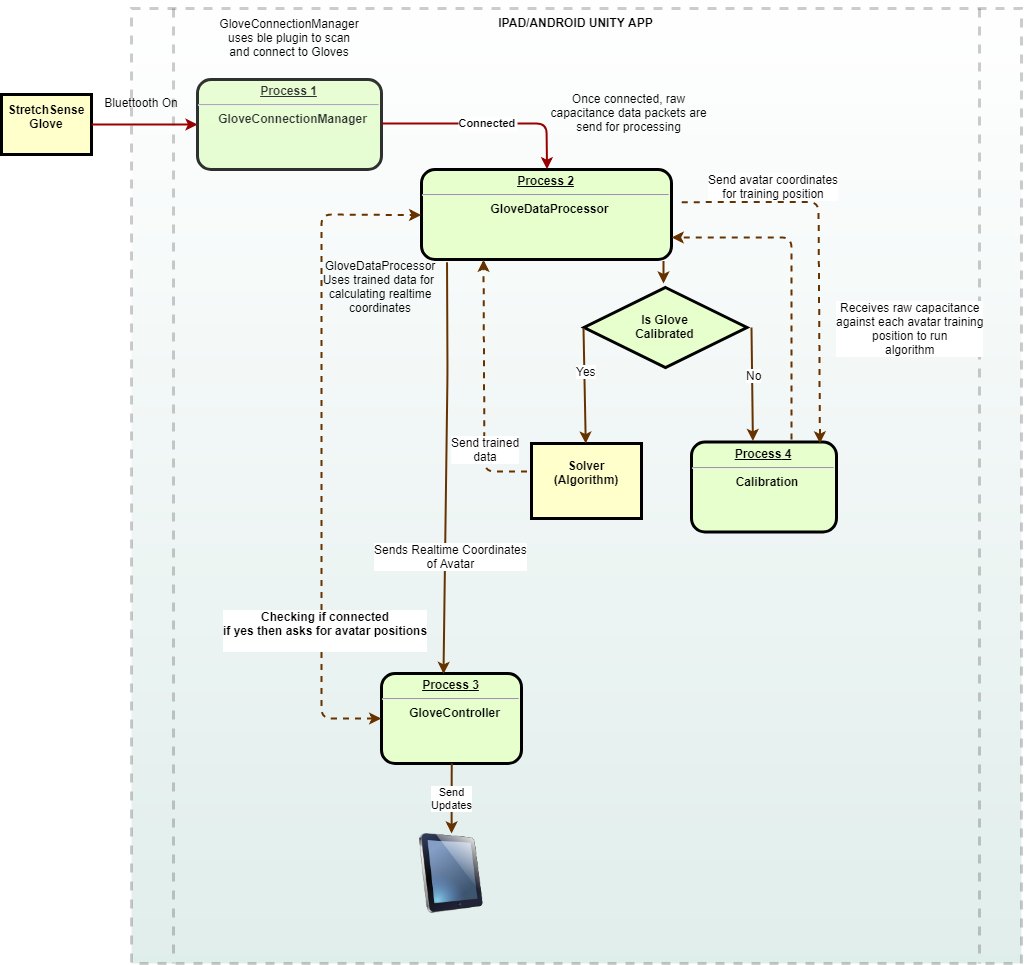

The diagram above was exported from draw.io. Its source (the exported page's mxGraphModel, read from the mxfile embedded in the PNG):
<mxGraphModel dx="2618" dy="992" grid="1" gridSize="10" guides="1" tooltips="1" connect="1" arrows="1" fold="1" page="1" pageScale="1" pageWidth="827" pageHeight="1169" math="0" shadow="0">
  <root>
    <mxCell id="0" />
    <mxCell id="1" parent="0" />
    <mxCell id="2" value="&lt;p style=&quot;margin: 0px ; margin-top: 4px ; text-align: center ; text-decoration: underline&quot;&gt;&lt;strong&gt;Process 1&lt;br&gt;&lt;/strong&gt;&lt;/p&gt;&lt;hr&gt;&lt;p style=&quot;margin: 0px ; margin-left: 8px&quot;&gt;&lt;span&gt;GloveConnectionManager&lt;/span&gt;&lt;/p&gt;&lt;p style=&quot;margin: 0px ; margin-left: 8px&quot;&gt;&lt;br&gt;&lt;/p&gt;" style="verticalAlign=middle;align=center;overflow=fill;fontSize=12;fontFamily=Helvetica;html=1;rounded=1;fontStyle=1;strokeWidth=3;fillColor=#E6FFCC" vertex="1" parent="1">
      <mxGeometry x="196" y="163" width="184" height="90" as="geometry" />
    </mxCell>
    <mxCell id="3" value="StretchSense&#10;Glove&#10;" style="whiteSpace=wrap;align=center;verticalAlign=middle;fontStyle=1;strokeWidth=3;fillColor=#FFFFCC" vertex="1" parent="1">
      <mxGeometry y="178" width="90" height="60" as="geometry" />
    </mxCell>
    <mxCell id="4" value="IPAD/ANDROID UNITY APP" style="shape=process;whiteSpace=wrap;align=center;verticalAlign=top;size=0.0475;fontStyle=1;strokeWidth=3;fillColor=#ffffff;dashed=1;gradientColor=#67AB9F;opacity=20;" vertex="1" parent="1">
      <mxGeometry x="130" y="92" width="890" height="955" as="geometry" />
    </mxCell>
    <mxCell id="5" value="&lt;p style=&quot;margin: 0px ; margin-top: 4px ; text-align: center ; text-decoration: underline&quot;&gt;&lt;strong&gt;Process 2&lt;br&gt;&lt;/strong&gt;&lt;/p&gt;&lt;hr&gt;&lt;p style=&quot;margin: 0px ; margin-left: 8px&quot;&gt;GloveDataProcessor&lt;/p&gt;" style="verticalAlign=middle;align=center;overflow=fill;fontSize=12;fontFamily=Helvetica;html=1;rounded=1;fontStyle=1;strokeWidth=3;fillColor=#E6FFCC" vertex="1" parent="1">
      <mxGeometry x="420" y="253" width="250" height="90" as="geometry" />
    </mxCell>
    <mxCell id="6" value="&lt;p style=&quot;margin: 0px ; margin-top: 4px ; text-align: center ; text-decoration: underline&quot;&gt;&lt;strong&gt;&lt;strong&gt;Process&lt;/strong&gt; 3&lt;br&gt;&lt;/strong&gt;&lt;/p&gt;&lt;hr&gt;&lt;p style=&quot;margin: 0px ; margin-left: 8px&quot;&gt;&lt;span&gt;GloveController&lt;/span&gt;&lt;br&gt;&lt;/p&gt;" style="verticalAlign=middle;align=center;overflow=fill;fontSize=12;fontFamily=Helvetica;html=1;rounded=1;fontStyle=1;strokeWidth=3;fillColor=#E6FFCC" vertex="1" parent="1">
      <mxGeometry x="380" y="757" width="140" height="90" as="geometry" />
    </mxCell>
    <mxCell id="7" value="&lt;p style=&quot;margin: 0px ; margin-top: 4px ; text-align: center ; text-decoration: underline&quot;&gt;&lt;strong&gt;&lt;strong&gt;Process&lt;/strong&gt; 4&lt;br&gt;&lt;/strong&gt;&lt;/p&gt;&lt;hr&gt;&lt;p style=&quot;margin: 0px ; margin-left: 8px&quot;&gt;Calibration&lt;/p&gt;" style="verticalAlign=middle;align=center;overflow=fill;fontSize=12;fontFamily=Helvetica;html=1;rounded=1;fontStyle=1;strokeWidth=3;fillColor=#E6FFCC" vertex="1" parent="1">
      <mxGeometry x="690" y="525.5" width="145" height="90" as="geometry" />
    </mxCell>
    <mxCell id="8" value="Solver&#10;(Algorithm)&#10;" style="whiteSpace=wrap;align=center;verticalAlign=middle;fontStyle=1;strokeWidth=3;fillColor=#FFFFCC" vertex="1" parent="1">
      <mxGeometry x="530" y="527" width="110" height="75" as="geometry" />
    </mxCell>
    <mxCell id="9" value="" style="edgeStyle=none;noEdgeStyle=1;strokeColor=#990000;strokeWidth=2" edge="1" source="3" target="2" parent="1">
      <mxGeometry width="100" height="100" relative="1" as="geometry">
        <mxPoint x="240" y="117" as="sourcePoint" />
        <mxPoint x="340" y="17" as="targetPoint" />
      </mxGeometry>
    </mxCell>
    <mxCell id="10" value="Bluettooth On" style="text;spacingTop=-5;align=center" vertex="1" parent="1">
      <mxGeometry x="125" y="178" width="30" height="20" as="geometry" />
    </mxCell>
    <mxCell id="11" value="Connected" style="edgeStyle=none;noEdgeStyle=1;strokeColor=#990000;strokeWidth=2;fontStyle=1;entryX=0.5;entryY=0;entryDx=0;entryDy=0;" edge="1" target="5" parent="1">
      <mxGeometry width="100" height="100" relative="1" as="geometry">
        <mxPoint x="379.99999999999955" y="207" as="sourcePoint" />
        <mxPoint x="530" y="207" as="targetPoint" />
        <Array as="points">
          <mxPoint x="545" y="207" />
        </Array>
      </mxGeometry>
    </mxCell>
    <mxCell id="12" value="&lt;b&gt;Is Glove&lt;br&gt;Calibrated&lt;/b&gt;" style="rhombus;whiteSpace=wrap;html=1;fillColor=#E6FFCC;gradientColor=none;strokeWidth=3;" vertex="1" parent="1">
      <mxGeometry x="582.5" y="371" width="163" height="80" as="geometry" />
    </mxCell>
    <mxCell id="13" value="" style="image;html=1;labelBackgroundColor=#ffffff;image=img/lib/clip_art/computers/iPad_128x128.png;strokeWidth=3;fillColor=#E6FFCC;gradientColor=none;" vertex="1" parent="1">
      <mxGeometry x="410" y="917" width="80" height="80" as="geometry" />
    </mxCell>
    <mxCell id="14" value="" style="endArrow=classic;dashed=1;html=1;strokeColor=#663300;strokeWidth=2;endFill=1;startArrow=classic;startFill=1;exitX=0;exitY=0.5;exitDx=0;exitDy=0;entryX=0;entryY=0.5;entryDx=0;entryDy=0;" edge="1" source="6" target="5" parent="1">
      <mxGeometry width="50" height="50" relative="1" as="geometry">
        <mxPoint x="380" y="697" as="sourcePoint" />
        <mxPoint x="410" y="247" as="targetPoint" />
        <Array as="points">
          <mxPoint x="320" y="802" />
          <mxPoint x="320" y="298" />
        </Array>
      </mxGeometry>
    </mxCell>
    <mxCell id="15" value="Checking if connected&lt;br&gt;if yes then asks for avatar positions&lt;br&gt;&lt;br&gt;" style="text;html=1;resizable=0;points=[];align=center;verticalAlign=middle;labelBackgroundColor=#ffffff;fontStyle=1" vertex="1" connectable="0" parent="14">
      <mxGeometry x="-0.5548" y="-3" relative="1" as="geometry">
        <mxPoint as="offset" />
      </mxGeometry>
    </mxCell>
    <mxCell id="16" value="" style="endArrow=none;html=1;strokeColor=#663300;strokeWidth=2;startArrow=classic;startFill=1;endFill=0;entryX=0;entryY=0.5;entryDx=0;entryDy=0;" edge="1" source="8" target="12" parent="1">
      <mxGeometry width="50" height="50" relative="1" as="geometry">
        <mxPoint x="270" y="617" as="sourcePoint" />
        <mxPoint x="320" y="597" as="targetPoint" />
        <Array as="points" />
      </mxGeometry>
    </mxCell>
    <mxCell id="17" value="Yes" style="text;html=1;resizable=0;points=[];align=center;verticalAlign=middle;labelBackgroundColor=#ffffff;" vertex="1" connectable="0" parent="16">
      <mxGeometry x="0.2545" y="-1" relative="1" as="geometry">
        <mxPoint as="offset" />
      </mxGeometry>
    </mxCell>
    <mxCell id="18" value="" style="endArrow=classic;html=1;strokeColor=#663300;strokeWidth=2;entryX=0.421;entryY=-0.006;entryDx=0;entryDy=0;entryPerimeter=0;" edge="1" target="7" parent="1">
      <mxGeometry width="50" height="50" relative="1" as="geometry">
        <mxPoint x="749.9999999999995" y="411" as="sourcePoint" />
        <mxPoint x="750" y="517" as="targetPoint" />
      </mxGeometry>
    </mxCell>
    <mxCell id="19" value="No" style="text;html=1;resizable=0;points=[];align=center;verticalAlign=middle;labelBackgroundColor=#ffffff;" vertex="1" connectable="0" parent="18">
      <mxGeometry x="-0.1714" y="1" relative="1" as="geometry">
        <mxPoint as="offset" />
      </mxGeometry>
    </mxCell>
    <mxCell id="20" value="" style="endArrow=none;html=1;strokeColor=#663300;strokeWidth=2;exitX=0.443;exitY=0.011;exitDx=0;exitDy=0;endFill=0;startArrow=classic;startFill=1;entryX=0.104;entryY=1.033;entryDx=0;entryDy=0;entryPerimeter=0;exitPerimeter=0;" edge="1" source="6" target="5" parent="1">
      <mxGeometry width="50" height="50" relative="1" as="geometry">
        <mxPoint x="250" y="472" as="sourcePoint" />
        <mxPoint x="483" y="343" as="targetPoint" />
        <Array as="points">
          <mxPoint x="446" y="457" />
        </Array>
      </mxGeometry>
    </mxCell>
    <mxCell id="21" value="Sends Realtime Coordinates&lt;br&gt;of Avatar&lt;br&gt;" style="text;html=1;resizable=0;points=[];align=center;verticalAlign=middle;labelBackgroundColor=#ffffff;" vertex="1" connectable="0" parent="20">
      <mxGeometry x="0.0909" y="-3" relative="1" as="geometry">
        <mxPoint x="1" y="107" as="offset" />
      </mxGeometry>
    </mxCell>
    <mxCell id="22" value="" style="endArrow=classic;html=1;strokeColor=#663300;strokeWidth=2;exitX=0.968;exitY=1.011;exitDx=0;exitDy=0;exitPerimeter=0;" edge="1" source="5" parent="1">
      <mxGeometry width="50" height="50" relative="1" as="geometry">
        <mxPoint x="570" y="277" as="sourcePoint" />
        <mxPoint x="662" y="366.9999999999998" as="targetPoint" />
      </mxGeometry>
    </mxCell>
    <mxCell id="23" value="Send&lt;br&gt;Updates&lt;br&gt;" style="endArrow=classic;html=1;strokeColor=#663300;strokeWidth=2;exitX=0.5;exitY=1;exitDx=0;exitDy=0;" edge="1" source="6" target="13" parent="1">
      <mxGeometry width="50" height="50" relative="1" as="geometry">
        <mxPoint x="498" y="877" as="sourcePoint" />
        <mxPoint x="402" y="877" as="targetPoint" />
      </mxGeometry>
    </mxCell>
    <mxCell id="24" value="" style="endArrow=classic;dashed=1;html=1;strokeColor=#663300;strokeWidth=2;endFill=1;entryX=1;entryY=0.75;entryDx=0;entryDy=0;" edge="1" target="5" parent="1">
      <mxGeometry width="50" height="50" relative="1" as="geometry">
        <mxPoint x="789.9999999999995" y="523" as="sourcePoint" />
        <mxPoint x="789" y="257" as="targetPoint" />
        <Array as="points">
          <mxPoint x="790" y="321" />
        </Array>
      </mxGeometry>
    </mxCell>
    <mxCell id="25" value="Send avatar coordinates&lt;br&gt;for training position&lt;br&gt;" style="text;html=1;resizable=0;points=[];align=center;verticalAlign=middle;labelBackgroundColor=#ffffff;" vertex="1" connectable="0" parent="24">
      <mxGeometry x="0.1398" y="-1" relative="1" as="geometry">
        <mxPoint x="-20" y="-70" as="offset" />
      </mxGeometry>
    </mxCell>
    <mxCell id="26" value="Once connected, raw capacitance data packets are send for processing" style="text;html=1;strokeColor=none;fillColor=none;align=center;verticalAlign=middle;whiteSpace=wrap;rounded=0;" vertex="1" parent="1">
      <mxGeometry x="545" y="178" width="165" height="37" as="geometry" />
    </mxCell>
    <mxCell id="27" value="GloveConnectionManager uses ble plugin to scan and connect to Gloves" style="text;html=1;strokeColor=none;fillColor=none;align=center;verticalAlign=middle;whiteSpace=wrap;rounded=0;" vertex="1" parent="1">
      <mxGeometry x="220.5" y="84.5" width="135" height="73" as="geometry" />
    </mxCell>
    <mxCell id="28" value="" style="endArrow=classic;dashed=1;html=1;strokeColor=#663300;strokeWidth=2;exitX=-0.036;exitY=0.373;exitDx=0;exitDy=0;exitPerimeter=0;entryX=0.25;entryY=1;entryDx=0;entryDy=0;startArrow=none;startFill=0;endFill=1;" edge="1" source="8" target="5" parent="1">
      <mxGeometry width="50" height="50" relative="1" as="geometry">
        <mxPoint x="210" y="857" as="sourcePoint" />
        <mxPoint x="260" y="807" as="targetPoint" />
        <Array as="points">
          <mxPoint x="483" y="555" />
        </Array>
      </mxGeometry>
    </mxCell>
    <mxCell id="29" value="Send trained&lt;br&gt;data&lt;br&gt;" style="text;html=1;resizable=0;points=[];align=center;verticalAlign=middle;labelBackgroundColor=#ffffff;" vertex="1" connectable="0" parent="28">
      <mxGeometry x="-0.4934" y="-1" relative="1" as="geometry">
        <mxPoint as="offset" />
      </mxGeometry>
    </mxCell>
    <mxCell id="30" value="GloveDataProcessor&lt;br&gt;Uses trained data for&amp;nbsp;&lt;br&gt;calculating realtime coordinates&lt;br&gt;" style="text;html=1;strokeColor=none;fillColor=none;align=center;verticalAlign=middle;whiteSpace=wrap;rounded=0;" vertex="1" parent="1">
      <mxGeometry x="309" y="357" width="140" height="28" as="geometry" />
    </mxCell>
    <mxCell id="31" value="" style="endArrow=none;dashed=1;html=1;strokeColor=#663300;strokeWidth=2;endFill=0;startArrow=classic;startFill=1;entryX=1.02;entryY=0.367;entryDx=0;entryDy=0;entryPerimeter=0;exitX=0.89;exitY=0.017;exitDx=0;exitDy=0;exitPerimeter=0;" edge="1" source="7" target="5" parent="1">
      <mxGeometry width="50" height="50" relative="1" as="geometry">
        <mxPoint x="817" y="520" as="sourcePoint" />
        <mxPoint x="680" y="289" as="targetPoint" />
        <Array as="points">
          <mxPoint x="817" y="285.5" />
        </Array>
      </mxGeometry>
    </mxCell>
    <mxCell id="32" value="Receives raw capacitance&lt;br&gt;against each avatar training&lt;br&gt;&amp;nbsp;position to run&amp;nbsp;&lt;br&gt;algorithm&lt;br&gt;" style="text;html=1;resizable=0;points=[];align=center;verticalAlign=middle;labelBackgroundColor=#ffffff;" vertex="1" connectable="0" parent="31">
      <mxGeometry x="0.1398" y="-1" relative="1" as="geometry">
        <mxPoint x="90" y="104" as="offset" />
      </mxGeometry>
    </mxCell>
  </root>
</mxGraphModel>